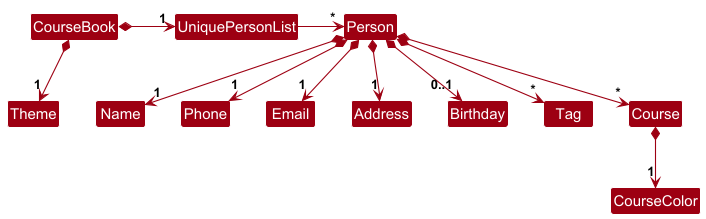

The diagram above was rendered by PlantUML. Its source (embedded in the PNG):
@startuml
!include style.puml
skinparam arrowThickness 1.1
skinparam arrowColor MODEL_COLOR
skinparam classBackgroundColor MODEL_COLOR

CourseBook *-right-> "1" UniquePersonList
CourseBook *--> "1" Theme
UniquePersonList -right-> "*" Person

Person *--> "1" Name
Person *--> "1" Phone
Person *--> "1" Email
Person *--> "1" Address
Person *--> "0..1" Birthday
Person *--> "*" Tag
Person *--> "*" Course

Course *--> "1" CourseColor
@enduml